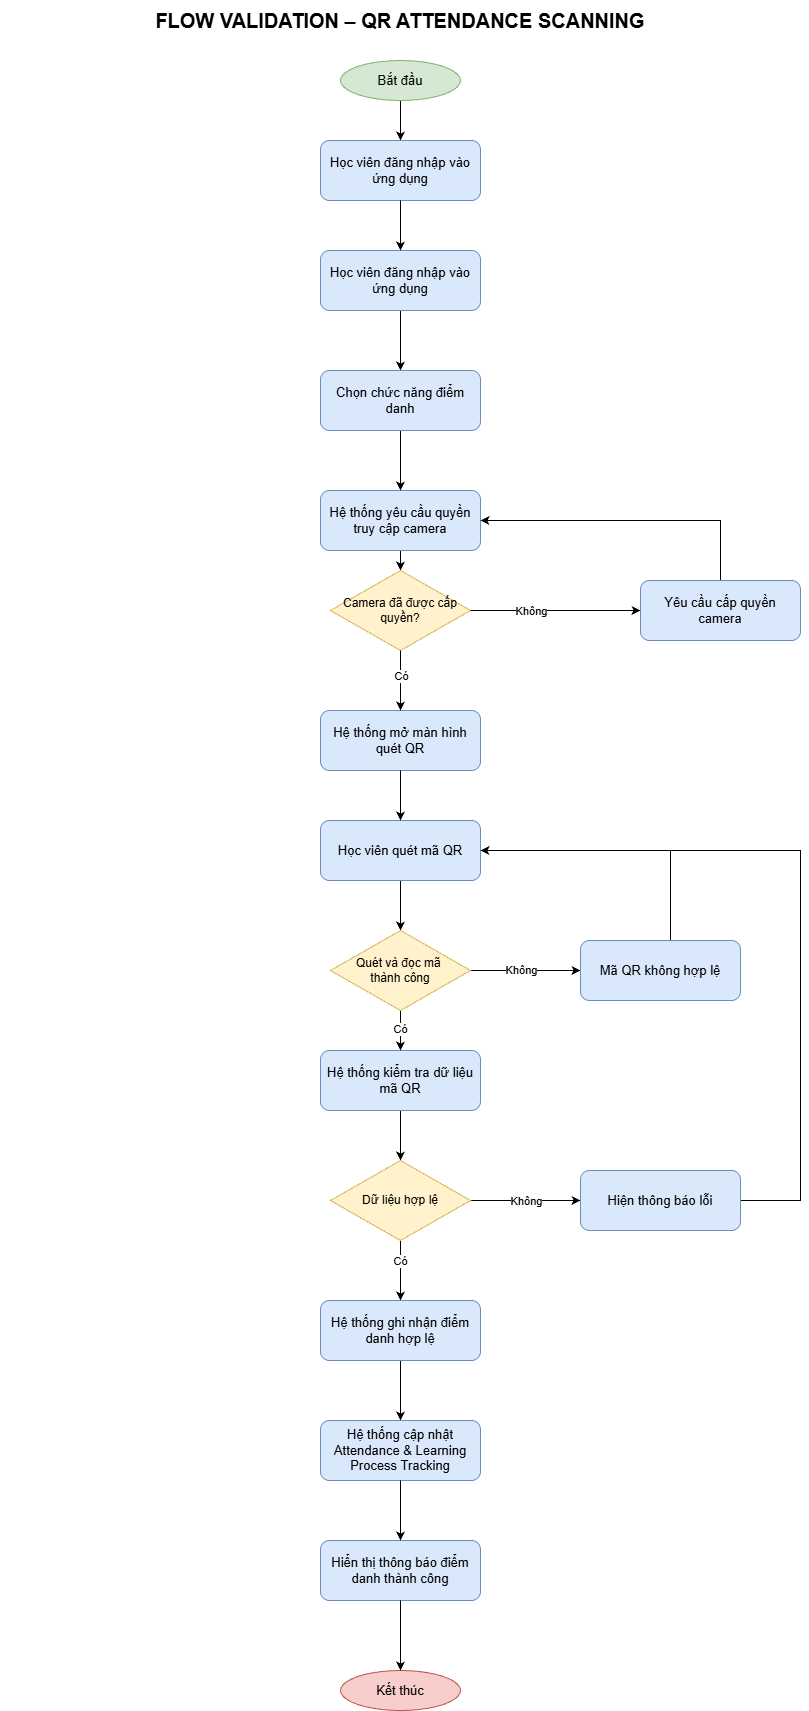

The diagram above was exported from draw.io. Its source (the exported page's mxGraphModel, read from the mxfile embedded in the PNG):
<mxGraphModel dx="2808" dy="1745" grid="0" gridSize="10" guides="1" tooltips="1" connect="1" arrows="1" fold="1" page="1" pageScale="1" pageWidth="850" pageHeight="1100" math="0" shadow="0">
  <root>
    <mxCell id="0" />
    <mxCell id="1" parent="0" />
    <mxCell id="E6wqujSxNuFB5uFy0CSb-16" edge="1" parent="1" source="QdoxrKVVhNhlgYw_dJwV-3" style="edgeStyle=orthogonalEdgeStyle;rounded=0;orthogonalLoop=1;jettySize=auto;html=1;entryX=0.5;entryY=0;entryDx=0;entryDy=0;" target="E6wqujSxNuFB5uFy0CSb-5">
      <mxGeometry relative="1" as="geometry" />
    </mxCell>
    <mxCell id="QdoxrKVVhNhlgYw_dJwV-3" parent="1" style="rounded=1;whiteSpace=wrap;html=1;fillColor=#dae8fc;strokeColor=#6c8ebf;fontSize=13;" value="Hệ thống yêu cầu quyền truy cập camera" vertex="1">
      <mxGeometry height="60" width="160" x="450" y="520" as="geometry" />
    </mxCell>
    <mxCell id="QdoxrKVVhNhlgYw_dJwV-4" parent="1" style="rounded=1;whiteSpace=wrap;html=1;fillColor=#dae8fc;strokeColor=#6c8ebf;fontSize=13;" value="Hệ thống mở màn hình quét QR" vertex="1">
      <mxGeometry height="60" width="160" x="450" y="740" as="geometry" />
    </mxCell>
    <mxCell id="E6wqujSxNuFB5uFy0CSb-21" edge="1" parent="1" source="QdoxrKVVhNhlgYw_dJwV-5" style="edgeStyle=orthogonalEdgeStyle;rounded=0;orthogonalLoop=1;jettySize=auto;html=1;exitX=0.5;exitY=1;exitDx=0;exitDy=0;" target="QdoxrKVVhNhlgYw_dJwV-9">
      <mxGeometry relative="1" as="geometry" />
    </mxCell>
    <mxCell id="QdoxrKVVhNhlgYw_dJwV-5" parent="1" style="rounded=1;whiteSpace=wrap;html=1;fillColor=#dae8fc;strokeColor=#6c8ebf;fontSize=13;" value="Học viên quét mã QR" vertex="1">
      <mxGeometry height="60" width="160" x="450" y="850" as="geometry" />
    </mxCell>
    <mxCell id="E6wqujSxNuFB5uFy0CSb-23" edge="1" parent="1" source="QdoxrKVVhNhlgYw_dJwV-8" style="edgeStyle=orthogonalEdgeStyle;rounded=0;orthogonalLoop=1;jettySize=auto;html=1;" target="E6wqujSxNuFB5uFy0CSb-7">
      <mxGeometry relative="1" as="geometry" />
    </mxCell>
    <mxCell id="QdoxrKVVhNhlgYw_dJwV-8" parent="1" style="rounded=1;whiteSpace=wrap;html=1;fillColor=#dae8fc;strokeColor=#6c8ebf;fontSize=13;" value="Hệ thống kiểm tra dữ liệu mã QR" vertex="1">
      <mxGeometry height="60" width="160" x="450" y="1080" as="geometry" />
    </mxCell>
    <mxCell id="E6wqujSxNuFB5uFy0CSb-22" edge="1" parent="1" source="QdoxrKVVhNhlgYw_dJwV-9" style="edgeStyle=orthogonalEdgeStyle;rounded=0;orthogonalLoop=1;jettySize=auto;html=1;" target="QdoxrKVVhNhlgYw_dJwV-8">
      <mxGeometry relative="1" as="geometry" />
    </mxCell>
    <mxCell id="E6wqujSxNuFB5uFy0CSb-40" connectable="0" parent="E6wqujSxNuFB5uFy0CSb-22" style="edgeLabel;html=1;align=center;verticalAlign=middle;resizable=0;points=[];" value="Có" vertex="1">
      <mxGeometry relative="1" x="-0.0882" y="-1" as="geometry">
        <mxPoint as="offset" />
      </mxGeometry>
    </mxCell>
    <mxCell id="E6wqujSxNuFB5uFy0CSb-30" edge="1" parent="1" source="QdoxrKVVhNhlgYw_dJwV-9" style="edgeStyle=orthogonalEdgeStyle;rounded=0;orthogonalLoop=1;jettySize=auto;html=1;" target="E6wqujSxNuFB5uFy0CSb-28">
      <mxGeometry relative="1" as="geometry" />
    </mxCell>
    <mxCell id="E6wqujSxNuFB5uFy0CSb-39" connectable="0" parent="E6wqujSxNuFB5uFy0CSb-30" style="edgeLabel;html=1;align=center;verticalAlign=middle;resizable=0;points=[];" value="Không" vertex="1">
      <mxGeometry relative="1" x="-0.1132" y="1" as="geometry">
        <mxPoint as="offset" />
      </mxGeometry>
    </mxCell>
    <mxCell id="QdoxrKVVhNhlgYw_dJwV-9" parent="1" style="rhombus;whiteSpace=wrap;html=1;fillColor=#fff2cc;strokeColor=#d6b656;" value="Quét và đọc mã&amp;nbsp;&lt;div&gt;thành công&lt;/div&gt;" vertex="1">
      <mxGeometry height="80" width="140" x="460" y="960" as="geometry" />
    </mxCell>
    <mxCell id="E6wqujSxNuFB5uFy0CSb-12" edge="1" parent="1" style="edgeStyle=orthogonalEdgeStyle;rounded=0;orthogonalLoop=1;jettySize=auto;html=1;" target="E6wqujSxNuFB5uFy0CSb-2">
      <mxGeometry relative="1" as="geometry">
        <mxPoint x="530" y="130" as="sourcePoint" />
      </mxGeometry>
    </mxCell>
    <mxCell id="E6wqujSxNuFB5uFy0CSb-1" parent="1" style="ellipse;whiteSpace=wrap;html=1;fillColor=#d5e8d4;strokeColor=#82b366;fontSize=13;" value="Bắt đầu" vertex="1">
      <mxGeometry height="40" width="120" x="470" y="90" as="geometry" />
    </mxCell>
    <mxCell id="E6wqujSxNuFB5uFy0CSb-2" parent="1" style="rounded=1;whiteSpace=wrap;html=1;fillColor=#dae8fc;strokeColor=#6c8ebf;fontSize=13;" value="Học viên đăng nhập vào ứng dụng" vertex="1">
      <mxGeometry height="60" width="160" x="450" y="170" as="geometry" />
    </mxCell>
    <mxCell id="E6wqujSxNuFB5uFy0CSb-14" edge="1" parent="1" source="E6wqujSxNuFB5uFy0CSb-3" style="edgeStyle=orthogonalEdgeStyle;rounded=0;orthogonalLoop=1;jettySize=auto;html=1;" target="E6wqujSxNuFB5uFy0CSb-4">
      <mxGeometry relative="1" as="geometry" />
    </mxCell>
    <mxCell id="E6wqujSxNuFB5uFy0CSb-3" parent="1" style="rounded=1;whiteSpace=wrap;html=1;fillColor=#dae8fc;strokeColor=#6c8ebf;fontSize=13;" value="Học viên đăng nhập vào ứng dụng" vertex="1">
      <mxGeometry height="60" width="160" x="450" y="280" as="geometry" />
    </mxCell>
    <mxCell id="E6wqujSxNuFB5uFy0CSb-15" edge="1" parent="1" source="E6wqujSxNuFB5uFy0CSb-4" style="edgeStyle=orthogonalEdgeStyle;rounded=0;orthogonalLoop=1;jettySize=auto;html=1;" target="QdoxrKVVhNhlgYw_dJwV-3">
      <mxGeometry relative="1" as="geometry" />
    </mxCell>
    <mxCell id="E6wqujSxNuFB5uFy0CSb-4" parent="1" style="rounded=1;whiteSpace=wrap;html=1;fillColor=#dae8fc;strokeColor=#6c8ebf;fontSize=13;" value="Chọn chức năng điểm danh" vertex="1">
      <mxGeometry height="60" width="160" x="450" y="400" as="geometry" />
    </mxCell>
    <mxCell id="E6wqujSxNuFB5uFy0CSb-36" edge="1" parent="1" source="E6wqujSxNuFB5uFy0CSb-6" style="edgeStyle=orthogonalEdgeStyle;rounded=0;orthogonalLoop=1;jettySize=auto;html=1;entryX=1;entryY=0.5;entryDx=0;entryDy=0;" target="QdoxrKVVhNhlgYw_dJwV-3">
      <mxGeometry relative="1" as="geometry">
        <Array as="points">
          <mxPoint x="850" y="550" />
        </Array>
      </mxGeometry>
    </mxCell>
    <mxCell id="E6wqujSxNuFB5uFy0CSb-6" parent="1" style="rounded=1;whiteSpace=wrap;html=1;fillColor=#dae8fc;strokeColor=#6c8ebf;fontSize=13;" value="Yêu cầu cấp quyền camera" vertex="1">
      <mxGeometry height="60" width="160" x="770" y="610" as="geometry" />
    </mxCell>
    <mxCell id="E6wqujSxNuFB5uFy0CSb-24" edge="1" parent="1" source="E6wqujSxNuFB5uFy0CSb-7" style="edgeStyle=orthogonalEdgeStyle;rounded=0;orthogonalLoop=1;jettySize=auto;html=1;" target="E6wqujSxNuFB5uFy0CSb-8">
      <mxGeometry relative="1" as="geometry" />
    </mxCell>
    <mxCell id="E6wqujSxNuFB5uFy0CSb-42" connectable="0" parent="E6wqujSxNuFB5uFy0CSb-24" style="edgeLabel;html=1;align=center;verticalAlign=middle;resizable=0;points=[];" value="Có" vertex="1">
      <mxGeometry relative="1" x="-0.2934" y="-1" as="geometry">
        <mxPoint as="offset" />
      </mxGeometry>
    </mxCell>
    <mxCell id="E6wqujSxNuFB5uFy0CSb-34" edge="1" parent="1" source="E6wqujSxNuFB5uFy0CSb-7" style="edgeStyle=orthogonalEdgeStyle;rounded=0;orthogonalLoop=1;jettySize=auto;html=1;" target="E6wqujSxNuFB5uFy0CSb-33">
      <mxGeometry relative="1" as="geometry" />
    </mxCell>
    <mxCell id="E6wqujSxNuFB5uFy0CSb-41" connectable="0" parent="E6wqujSxNuFB5uFy0CSb-34" style="edgeLabel;html=1;align=center;verticalAlign=middle;resizable=0;points=[];" value="Không" vertex="1">
      <mxGeometry relative="1" x="-0.0076" as="geometry">
        <mxPoint as="offset" />
      </mxGeometry>
    </mxCell>
    <mxCell id="E6wqujSxNuFB5uFy0CSb-7" parent="1" style="rhombus;whiteSpace=wrap;html=1;fillColor=#fff2cc;strokeColor=#d6b656;" value="Dữ liệu hợp lệ" vertex="1">
      <mxGeometry height="80" width="140" x="460" y="1190" as="geometry" />
    </mxCell>
    <mxCell id="E6wqujSxNuFB5uFy0CSb-5" parent="1" style="rhombus;whiteSpace=wrap;html=1;fillColor=#fff2cc;strokeColor=#d6b656;" value="Camera đã được cấp quyền?" vertex="1">
      <mxGeometry height="80" width="140" x="460" y="600" as="geometry" />
    </mxCell>
    <mxCell id="E6wqujSxNuFB5uFy0CSb-25" edge="1" parent="1" source="E6wqujSxNuFB5uFy0CSb-8" style="edgeStyle=orthogonalEdgeStyle;rounded=0;orthogonalLoop=1;jettySize=auto;html=1;" target="E6wqujSxNuFB5uFy0CSb-9">
      <mxGeometry relative="1" as="geometry" />
    </mxCell>
    <mxCell id="E6wqujSxNuFB5uFy0CSb-31" edge="1" parent="1" source="E6wqujSxNuFB5uFy0CSb-28" style="edgeStyle=orthogonalEdgeStyle;rounded=0;orthogonalLoop=1;jettySize=auto;html=1;entryX=1;entryY=0.5;entryDx=0;entryDy=0;" target="QdoxrKVVhNhlgYw_dJwV-5">
      <mxGeometry relative="1" as="geometry">
        <Array as="points">
          <mxPoint x="800" y="880" />
        </Array>
      </mxGeometry>
    </mxCell>
    <mxCell id="E6wqujSxNuFB5uFy0CSb-28" parent="1" style="rounded=1;whiteSpace=wrap;html=1;fillColor=#dae8fc;strokeColor=#6c8ebf;fontSize=13;" value="Mã QR không hợp lệ" vertex="1">
      <mxGeometry height="60" width="160" x="710" y="970" as="geometry" />
    </mxCell>
    <mxCell id="E6wqujSxNuFB5uFy0CSb-8" parent="1" style="rounded=1;whiteSpace=wrap;html=1;fillColor=#dae8fc;strokeColor=#6c8ebf;fontSize=13;" value="Hệ thống ghi nhận điểm danh hợp lệ" vertex="1">
      <mxGeometry height="60" width="160" x="450" y="1330" as="geometry" />
    </mxCell>
    <mxCell id="E6wqujSxNuFB5uFy0CSb-35" edge="1" parent="1" source="E6wqujSxNuFB5uFy0CSb-33" style="edgeStyle=orthogonalEdgeStyle;rounded=0;orthogonalLoop=1;jettySize=auto;html=1;entryX=1;entryY=0.5;entryDx=0;entryDy=0;" target="QdoxrKVVhNhlgYw_dJwV-5">
      <mxGeometry relative="1" as="geometry">
        <Array as="points">
          <mxPoint x="930" y="1230" />
          <mxPoint x="930" y="880" />
        </Array>
      </mxGeometry>
    </mxCell>
    <mxCell id="E6wqujSxNuFB5uFy0CSb-33" parent="1" style="rounded=1;whiteSpace=wrap;html=1;fillColor=#dae8fc;strokeColor=#6c8ebf;fontSize=13;" value="Hiện thông báo lỗi" vertex="1">
      <mxGeometry height="60" width="160" x="710" y="1200" as="geometry" />
    </mxCell>
    <mxCell id="E6wqujSxNuFB5uFy0CSb-10" parent="1" style="rounded=1;whiteSpace=wrap;html=1;fillColor=#dae8fc;strokeColor=#6c8ebf;fontSize=13;" value="Hiển thị thông báo điểm danh thành công" vertex="1">
      <mxGeometry height="60" width="160" x="450" y="1570" as="geometry" />
    </mxCell>
    <mxCell id="E6wqujSxNuFB5uFy0CSb-11" parent="1" style="ellipse;whiteSpace=wrap;html=1;fillColor=#f8cecc;strokeColor=#b85450;fontSize=13;" value="Kết thúc" vertex="1">
      <mxGeometry height="40" width="120" x="470" y="1700" as="geometry" />
    </mxCell>
    <mxCell id="E6wqujSxNuFB5uFy0CSb-17" edge="1" parent="1" source="E6wqujSxNuFB5uFy0CSb-5" style="edgeStyle=orthogonalEdgeStyle;rounded=0;orthogonalLoop=1;jettySize=auto;html=1;entryX=0;entryY=0.5;entryDx=0;entryDy=0;" target="E6wqujSxNuFB5uFy0CSb-6">
      <mxGeometry relative="1" as="geometry" />
    </mxCell>
    <mxCell id="E6wqujSxNuFB5uFy0CSb-37" connectable="0" parent="E6wqujSxNuFB5uFy0CSb-17" style="edgeLabel;html=1;align=center;verticalAlign=middle;resizable=0;points=[];" value="Không" vertex="1">
      <mxGeometry relative="1" x="-0.2961" as="geometry">
        <mxPoint as="offset" />
      </mxGeometry>
    </mxCell>
    <mxCell id="Iwvko1x1438NV3opJgEQ-1" parent="1" style="text;html=1;strokeColor=none;fillColor=none;align=center;verticalAlign=middle;whiteSpace=wrap;rounded=0;fontSize=20;fontStyle=1;fontColor=#000000;" value="FLOW VALIDATION – QR ATTENDANCE SCANNING" vertex="1">
      <mxGeometry height="40" width="800" x="130" y="30" as="geometry" />
    </mxCell>
    <mxCell id="E6wqujSxNuFB5uFy0CSb-19" edge="1" parent="1" source="E6wqujSxNuFB5uFy0CSb-5" style="edgeStyle=orthogonalEdgeStyle;rounded=0;orthogonalLoop=1;jettySize=auto;html=1;" target="QdoxrKVVhNhlgYw_dJwV-4">
      <mxGeometry relative="1" as="geometry" />
    </mxCell>
    <mxCell id="E6wqujSxNuFB5uFy0CSb-38" connectable="0" parent="E6wqujSxNuFB5uFy0CSb-19" style="edgeLabel;html=1;align=center;verticalAlign=middle;resizable=0;points=[];" value="Có" vertex="1">
      <mxGeometry relative="1" x="-0.197" as="geometry">
        <mxPoint as="offset" />
      </mxGeometry>
    </mxCell>
    <mxCell id="E6wqujSxNuFB5uFy0CSb-27" edge="1" parent="1" source="E6wqujSxNuFB5uFy0CSb-10" style="edgeStyle=orthogonalEdgeStyle;rounded=0;orthogonalLoop=1;jettySize=auto;html=1;" target="E6wqujSxNuFB5uFy0CSb-11">
      <mxGeometry relative="1" as="geometry" />
    </mxCell>
    <mxCell id="E6wqujSxNuFB5uFy0CSb-9" parent="1" style="rounded=1;whiteSpace=wrap;html=1;fillColor=#dae8fc;strokeColor=#6c8ebf;fontSize=13;" value="Hệ thống cập nhật Attendance &amp;amp; Learning Process Tracking" vertex="1">
      <mxGeometry height="60" width="160" x="450" y="1450" as="geometry" />
    </mxCell>
    <mxCell id="E6wqujSxNuFB5uFy0CSb-26" edge="1" parent="1" source="E6wqujSxNuFB5uFy0CSb-9" style="edgeStyle=orthogonalEdgeStyle;rounded=0;orthogonalLoop=1;jettySize=auto;html=1;" target="E6wqujSxNuFB5uFy0CSb-10">
      <mxGeometry relative="1" as="geometry" />
    </mxCell>
    <mxCell id="E6wqujSxNuFB5uFy0CSb-20" edge="1" parent="1" source="QdoxrKVVhNhlgYw_dJwV-4" style="edgeStyle=orthogonalEdgeStyle;rounded=0;orthogonalLoop=1;jettySize=auto;html=1;" target="QdoxrKVVhNhlgYw_dJwV-5">
      <mxGeometry relative="1" as="geometry" />
    </mxCell>
    <mxCell id="E6wqujSxNuFB5uFy0CSb-13" edge="1" parent="1" source="E6wqujSxNuFB5uFy0CSb-2" style="edgeStyle=orthogonalEdgeStyle;rounded=0;orthogonalLoop=1;jettySize=auto;html=1;" target="E6wqujSxNuFB5uFy0CSb-3">
      <mxGeometry relative="1" as="geometry" />
    </mxCell>
  </root>
</mxGraphModel>